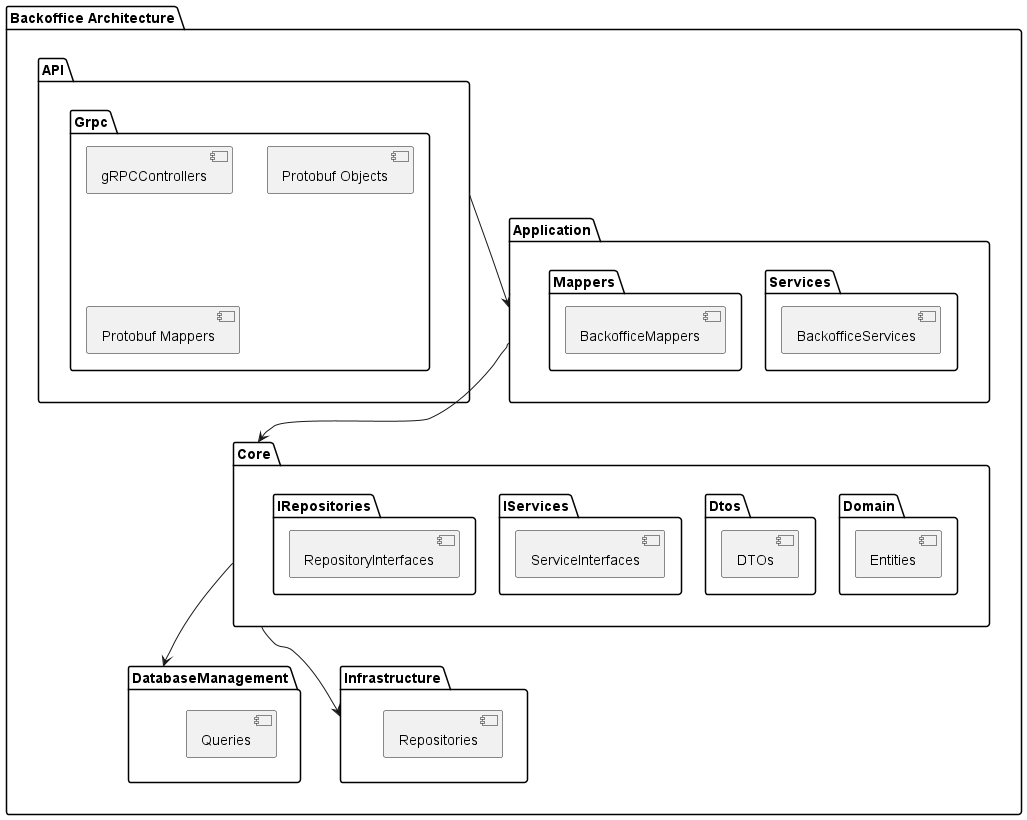

The diagram above was rendered by PlantUML. Its source (embedded in the PNG):
@startuml

package "Backoffice Architecture" {
    package "API"{
        package "Grpc"{
            [gRPCControllers]
            [Protobuf Objects]
            [Protobuf Mappers]
        }
    }
    package "Application" {
        package "Services"{
            [BackofficeServices]
        }
        package "Mappers"{
            [BackofficeMappers]
        }
    }
    package "Core" {
        package "Domain"{
            [Entities]
        }
        package "Dtos"{
            [DTOs]
        }
        package "IRepositories"{
            [RepositoryInterfaces]
        }
        package "IServices"{
            [ServiceInterfaces]
        }
    }
    package "DatabaseManagement"{
        [Queries]
    }
    package "Infrastructure"{
        [Repositories]
    }
    API --> Application
    Application --> Core
    Core --> DatabaseManagement
    Core --> Infrastructure
}

@enduml